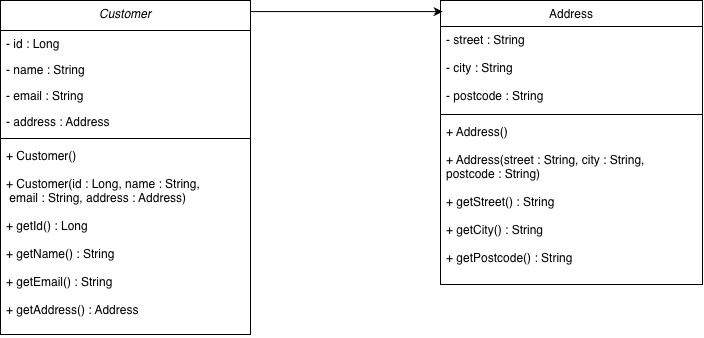

The diagram above was exported from draw.io. Its source (the exported page's mxGraphModel, read from the mxfile embedded in the PNG):
<mxGraphModel dx="1222" dy="772" grid="1" gridSize="10" guides="1" tooltips="1" connect="1" arrows="1" fold="1" page="1" pageScale="1" pageWidth="827" pageHeight="1169" math="0" shadow="0">
  <root>
    <mxCell id="WIyWlLk6GJQsqaUBKTNV-0" />
    <mxCell id="WIyWlLk6GJQsqaUBKTNV-1" parent="WIyWlLk6GJQsqaUBKTNV-0" />
    <mxCell id="zkfFHV4jXpPFQw0GAbJ--0" parent="WIyWlLk6GJQsqaUBKTNV-1" style="swimlane;fontStyle=2;align=center;verticalAlign=top;childLayout=stackLayout;horizontal=1;startSize=30;horizontalStack=0;resizeParent=1;resizeLast=0;collapsible=1;marginBottom=0;rounded=0;shadow=0;strokeWidth=1;" value="Customer" vertex="1">
      <mxGeometry height="334" width="250" x="60" y="120" as="geometry">
        <mxRectangle height="26" width="160" x="230" y="140" as="alternateBounds" />
      </mxGeometry>
    </mxCell>
    <mxCell id="zkfFHV4jXpPFQw0GAbJ--1" parent="zkfFHV4jXpPFQw0GAbJ--0" style="text;align=left;verticalAlign=top;spacingLeft=4;spacingRight=4;overflow=hidden;rotatable=0;points=[[0,0.5],[1,0.5]];portConstraint=eastwest;" value="- id : Long" vertex="1">
      <mxGeometry height="26" width="250" y="30" as="geometry" />
    </mxCell>
    <mxCell id="zkfFHV4jXpPFQw0GAbJ--2" parent="zkfFHV4jXpPFQw0GAbJ--0" style="text;align=left;verticalAlign=top;spacingLeft=4;spacingRight=4;overflow=hidden;rotatable=0;points=[[0,0.5],[1,0.5]];portConstraint=eastwest;rounded=0;shadow=0;html=0;" value="- name : String" vertex="1">
      <mxGeometry height="26" width="250" y="56" as="geometry" />
    </mxCell>
    <mxCell id="zkfFHV4jXpPFQw0GAbJ--3" parent="zkfFHV4jXpPFQw0GAbJ--0" style="text;align=left;verticalAlign=top;spacingLeft=4;spacingRight=4;overflow=hidden;rotatable=0;points=[[0,0.5],[1,0.5]];portConstraint=eastwest;rounded=0;shadow=0;html=0;" value="- email : String" vertex="1">
      <mxGeometry height="26" width="250" y="82" as="geometry" />
    </mxCell>
    <mxCell id="0B-QL4ueVKvzwzlsVB6m-0" parent="zkfFHV4jXpPFQw0GAbJ--0" style="text;align=left;verticalAlign=top;spacingLeft=4;spacingRight=4;overflow=hidden;rotatable=0;points=[[0,0.5],[1,0.5]];portConstraint=eastwest;rounded=0;shadow=0;html=0;" value="- address : Address" vertex="1">
      <mxGeometry height="26" width="250" y="108" as="geometry" />
    </mxCell>
    <mxCell id="zkfFHV4jXpPFQw0GAbJ--4" parent="zkfFHV4jXpPFQw0GAbJ--0" style="line;html=1;strokeWidth=1;align=left;verticalAlign=middle;spacingTop=-1;spacingLeft=3;spacingRight=3;rotatable=0;labelPosition=right;points=[];portConstraint=eastwest;" value="" vertex="1">
      <mxGeometry height="8" width="250" y="134" as="geometry" />
    </mxCell>
    <mxCell id="zkfFHV4jXpPFQw0GAbJ--24" parent="zkfFHV4jXpPFQw0GAbJ--0" style="text;align=left;verticalAlign=top;spacingLeft=4;spacingRight=4;overflow=hidden;rotatable=0;points=[[0,0.5],[1,0.5]];portConstraint=eastwest;" value="+ Customer()&#10;&#10;+ Customer(id : Long, name : String,&#10; email : String, address : Address)&#10;&#10;+ getId() : Long&#10;&#10;+ getName() : String&#10;&#10;+ getEmail() : String&#10;&#10;+ getAddress() : Address" vertex="1">
      <mxGeometry height="192" width="250" y="142" as="geometry" />
    </mxCell>
    <mxCell id="zkfFHV4jXpPFQw0GAbJ--17" parent="WIyWlLk6GJQsqaUBKTNV-1" style="swimlane;fontStyle=0;align=center;verticalAlign=top;childLayout=stackLayout;horizontal=1;startSize=26;horizontalStack=0;resizeParent=1;resizeLast=0;collapsible=1;marginBottom=0;rounded=0;shadow=0;strokeWidth=1;" value="Address" vertex="1">
      <mxGeometry height="284" width="262" x="500" y="120" as="geometry">
        <mxRectangle height="26" width="160" x="550" y="140" as="alternateBounds" />
      </mxGeometry>
    </mxCell>
    <mxCell id="zkfFHV4jXpPFQw0GAbJ--18" parent="zkfFHV4jXpPFQw0GAbJ--17" style="text;align=left;verticalAlign=top;spacingLeft=4;spacingRight=4;overflow=hidden;rotatable=0;points=[[0,0.5],[1,0.5]];portConstraint=eastwest;" value="- street : String&#10;&#10;- city : String&#10;&#10;- postcode : String" vertex="1">
      <mxGeometry height="84" width="262" y="26" as="geometry" />
    </mxCell>
    <mxCell id="zkfFHV4jXpPFQw0GAbJ--23" parent="zkfFHV4jXpPFQw0GAbJ--17" style="line;html=1;strokeWidth=1;align=left;verticalAlign=middle;spacingTop=-1;spacingLeft=3;spacingRight=3;rotatable=0;labelPosition=right;points=[];portConstraint=eastwest;" value="" vertex="1">
      <mxGeometry height="8" width="262" y="110" as="geometry" />
    </mxCell>
    <mxCell id="zkfFHV4jXpPFQw0GAbJ--25" parent="zkfFHV4jXpPFQw0GAbJ--17" style="text;align=left;verticalAlign=top;spacingLeft=4;spacingRight=4;overflow=hidden;rotatable=0;points=[[0,0.5],[1,0.5]];portConstraint=eastwest;" value="+ Address()&#10;&#10;+ Address(street : String, city : String, &#10;postcode : String)&#10;&#10;+ getStreet() : String&#10;&#10;+ getCity() : String&#10;&#10;+ getPostcode() : String" vertex="1">
      <mxGeometry height="166" width="262" y="118" as="geometry" />
    </mxCell>
    <mxCell id="0B-QL4ueVKvzwzlsVB6m-3" edge="1" parent="WIyWlLk6GJQsqaUBKTNV-1" style="rounded=1;orthogonalLoop=1;jettySize=auto;html=1;entryX=0.008;entryY=0.039;entryDx=0;entryDy=0;entryPerimeter=0;curved=0;" target="zkfFHV4jXpPFQw0GAbJ--17">
      <mxGeometry relative="1" x="0.1244" as="geometry">
        <mxPoint x="310" y="131.08" as="sourcePoint" />
      </mxGeometry>
    </mxCell>
  </root>
</mxGraphModel>